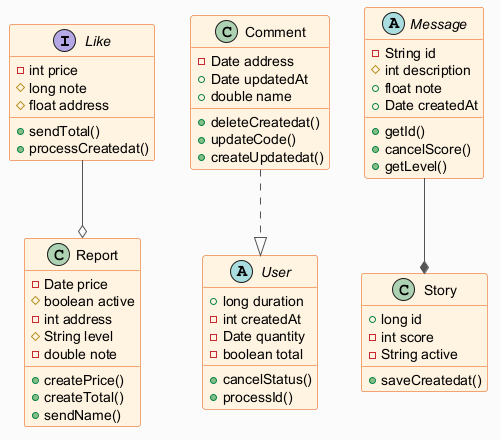

The diagram above was rendered by PlantUML. Its source (embedded in the PNG):
@startuml
skinparam backgroundColor #FAFAFA
skinparam classBackgroundColor #FFF3E0
skinparam classBorderColor #E65100
skinparam ArrowColor #555555
interface Like {
  -int price
  #long note
  #float address
  +sendTotal()
  +processCreatedat()
}
abstract class User {
  +long duration
  -int createdAt
  -Date quantity
  -boolean total
  +cancelStatus()
  +processId()
}
abstract class Message {
  -String id
  #int description
  +float note
  +Date createdAt
  +getId()
  +cancelScore()
  +getLevel()
}
class Story {
  +long id
  -int score
  -String active
  +saveCreatedat()
}
class Report {
  -Date price
  #boolean active
  -int address
  #String level
  -double note
  +createPrice()
  +createTotal()
  +sendName()
}
class Comment {
  -Date address
  +Date updatedAt
  +double name
  +deleteCreatedat()
  +updateCode()
  +createUpdatedat()
}
Like --o Report
Comment ..|> User
Message --* Story
@enduml